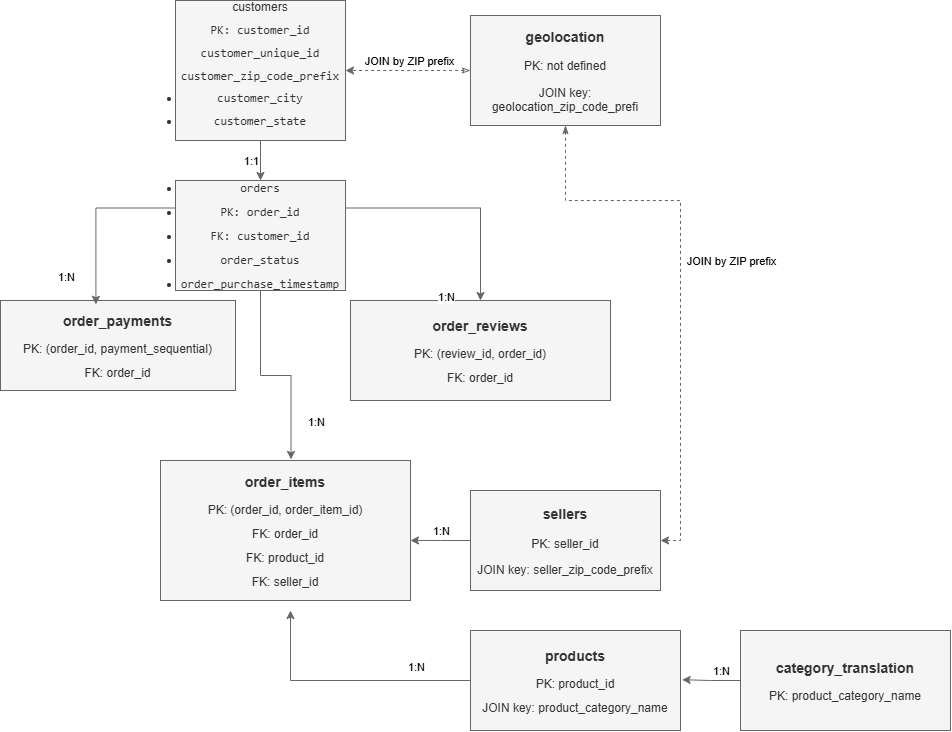

The diagram above was exported from draw.io. Its source (the exported page's mxGraphModel, read from the mxfile embedded in the PNG):
<mxGraphModel dx="1564" dy="949" grid="1" gridSize="10" guides="1" tooltips="1" connect="1" arrows="1" fold="1" page="1" pageScale="1" pageWidth="850" pageHeight="1100" math="0" shadow="0">
  <root>
    <mxCell id="0" />
    <mxCell id="1" parent="0" />
    <mxCell id="GHm6SYY_s_m0Kb9OdirR-13" edge="1" parent="1" source="GHm6SYY_s_m0Kb9OdirR-1" style="edgeStyle=orthogonalEdgeStyle;rounded=0;orthogonalLoop=1;jettySize=auto;html=1;exitX=0.5;exitY=1;exitDx=0;exitDy=0;fillColor=#f5f5f5;strokeColor=#666666;" target="GHm6SYY_s_m0Kb9OdirR-10">
      <mxGeometry relative="1" as="geometry" />
    </mxCell>
    <mxCell id="GHm6SYY_s_m0Kb9OdirR-28" connectable="0" parent="GHm6SYY_s_m0Kb9OdirR-13" style="edgeLabel;html=1;align=center;verticalAlign=middle;resizable=0;points=[];" value="1:1" vertex="1">
      <mxGeometry relative="1" x="-0.426" y="1" as="geometry">
        <mxPoint x="-11" y="9" as="offset" />
      </mxGeometry>
    </mxCell>
    <object label="&lt;div style=&quot;line-height: 90%;&quot;&gt;&lt;font style=&quot;line-height: 90%;&quot;&gt;customers&lt;/font&gt;&lt;div&gt;&lt;p&gt;&lt;code&gt;&lt;font style=&quot;line-height: 90%;&quot;&gt;PK: customer_id&lt;/font&gt;&lt;/code&gt;&lt;/p&gt;&lt;p&gt;&lt;code&gt;&lt;font style=&quot;line-height: 90%;&quot;&gt;customer_unique_id&lt;/font&gt;&lt;/code&gt;&lt;/p&gt;&lt;p&gt;&lt;code&gt;&lt;font style=&quot;line-height: 90%;&quot;&gt;customer_zip_code_prefix&lt;br&gt;&lt;/font&gt;&lt;/code&gt;&lt;/p&gt;&lt;li&gt;&lt;p&gt;&lt;code&gt;&lt;font style=&quot;line-height: 90%;&quot;&gt;customer_city&lt;/font&gt;&lt;/code&gt;&lt;/p&gt;&lt;/li&gt;&lt;p&gt;&lt;font&gt;&lt;code&gt;&lt;/code&gt;&lt;/font&gt;&lt;/p&gt;&lt;li&gt;&lt;p&gt;&lt;code&gt;&lt;font style=&quot;line-height: 90%;&quot;&gt;customer_state&lt;/font&gt;&lt;/code&gt;&lt;/p&gt;&lt;/li&gt;&lt;p&gt;&lt;/p&gt;&lt;/div&gt;&lt;/div&gt;" id="GHm6SYY_s_m0Kb9OdirR-1">
      <mxCell parent="1" style="rounded=0;whiteSpace=wrap;html=1;fillColor=#f5f5f5;strokeColor=#666666;fontColor=#333333;" vertex="1">
        <mxGeometry height="140" width="170" x="425" y="70" as="geometry" />
      </mxCell>
    </object>
    <mxCell id="GHm6SYY_s_m0Kb9OdirR-26" edge="1" parent="1" source="GHm6SYY_s_m0Kb9OdirR-3" style="edgeStyle=orthogonalEdgeStyle;rounded=0;orthogonalLoop=1;jettySize=auto;html=1;dashed=1;startArrow=classicThin;startFill=0;fillColor=#f5f5f5;strokeColor=#666666;" target="GHm6SYY_s_m0Kb9OdirR-1">
      <mxGeometry relative="1" as="geometry" />
    </mxCell>
    <mxCell id="GHm6SYY_s_m0Kb9OdirR-42" edge="1" parent="1" source="GHm6SYY_s_m0Kb9OdirR-3" style="edgeStyle=orthogonalEdgeStyle;rounded=0;orthogonalLoop=1;jettySize=auto;html=1;entryX=1;entryY=0.5;entryDx=0;entryDy=0;startArrow=classicThin;startFill=1;dashed=1;fillColor=#f5f5f5;strokeColor=#666666;" target="GHm6SYY_s_m0Kb9OdirR-5">
      <mxGeometry relative="1" as="geometry">
        <Array as="points">
          <mxPoint x="815" y="270" />
          <mxPoint x="930" y="270" />
          <mxPoint x="930" y="610" />
        </Array>
        <mxPoint x="1072.2222222222222" y="280" as="targetPoint" />
      </mxGeometry>
    </mxCell>
    <mxCell id="GHm6SYY_s_m0Kb9OdirR-47" connectable="0" parent="GHm6SYY_s_m0Kb9OdirR-42" style="edgeLabel;html=1;align=center;verticalAlign=middle;resizable=0;points=[];" value="JOIN by ZIP prefix" vertex="1">
      <mxGeometry relative="1" x="-0.1782" y="2" as="geometry">
        <mxPoint x="48" y="24" as="offset" />
      </mxGeometry>
    </mxCell>
    <mxCell id="GHm6SYY_s_m0Kb9OdirR-48" connectable="0" parent="GHm6SYY_s_m0Kb9OdirR-42" style="edgeLabel;html=1;align=center;verticalAlign=middle;resizable=0;points=[];" value="JOIN by ZIP prefix" vertex="1">
      <mxGeometry relative="1" x="-0.1782" y="2" as="geometry">
        <mxPoint x="-274" y="-176" as="offset" />
      </mxGeometry>
    </mxCell>
    <mxCell id="GHm6SYY_s_m0Kb9OdirR-3" parent="1" style="rounded=0;whiteSpace=wrap;html=1;fillColor=#f5f5f5;strokeColor=#666666;fontColor=#333333;" value="&lt;h3&gt;geolocation&lt;/h3&gt;&lt;p&gt;PK: not defined&lt;/p&gt;&lt;p&gt;JOIN key: geolocation_zip_code_prefi&lt;/p&gt;" vertex="1">
      <mxGeometry height="110" width="190" x="720" y="85" as="geometry" />
    </mxCell>
    <mxCell id="GHm6SYY_s_m0Kb9OdirR-4" parent="1" style="rounded=0;whiteSpace=wrap;html=1;fillColor=#f5f5f5;strokeColor=#666666;fontColor=#333333;" value="&lt;div style=&quot;line-height: 100%;&quot;&gt;&lt;h3 style=&quot;line-height: 100%;&quot;&gt;category_translation&lt;/h3&gt;&lt;p&gt;PK: product_category_name&lt;/p&gt;&lt;/div&gt;" vertex="1">
      <mxGeometry height="100" width="210" x="990" y="700" as="geometry" />
    </mxCell>
    <mxCell id="GHm6SYY_s_m0Kb9OdirR-5" parent="1" style="rounded=0;whiteSpace=wrap;html=1;fillColor=#f5f5f5;strokeColor=#666666;fontColor=#333333;" value="&lt;h3&gt;sellers&lt;/h3&gt;&lt;p&gt;PK: seller_id&lt;/p&gt;&lt;p&gt;JOIN key: seller_zip_code_prefix&lt;/p&gt;" vertex="1">
      <mxGeometry height="100" width="190" x="720" y="560" as="geometry" />
    </mxCell>
    <mxCell id="GHm6SYY_s_m0Kb9OdirR-6" parent="1" style="rounded=0;whiteSpace=wrap;html=1;fillColor=#f5f5f5;strokeColor=#666666;fontColor=#333333;" value="&lt;div style=&quot;line-height: 100%;&quot;&gt;&lt;h3 style=&quot;line-height: 100%;&quot;&gt;order_reviews&lt;/h3&gt;&lt;p&gt;PK: (review_id, order_id)&lt;/p&gt;&lt;p&gt;FK: order_id&lt;/p&gt;&lt;/div&gt;" vertex="1">
      <mxGeometry height="100" width="260" x="600" y="370" as="geometry" />
    </mxCell>
    <mxCell id="GHm6SYY_s_m0Kb9OdirR-39" edge="1" parent="1" source="GHm6SYY_s_m0Kb9OdirR-7" style="edgeStyle=orthogonalEdgeStyle;rounded=0;orthogonalLoop=1;jettySize=auto;html=1;fillColor=#f5f5f5;strokeColor=#666666;">
      <mxGeometry relative="1" as="geometry">
        <mxPoint x="540" y="680" as="targetPoint" />
      </mxGeometry>
    </mxCell>
    <mxCell id="GHm6SYY_s_m0Kb9OdirR-7" parent="1" style="rounded=0;whiteSpace=wrap;html=1;fillColor=#f5f5f5;strokeColor=#666666;fontColor=#333333;" value="&lt;div style=&quot;line-height: 100%;&quot;&gt;&lt;h3 style=&quot;line-height: 100%;&quot;&gt;products&lt;/h3&gt;&lt;p&gt;PK: product_id&lt;/p&gt;&lt;p&gt;JOIN key: product_category_name&lt;/p&gt;&lt;/div&gt;" vertex="1">
      <mxGeometry height="100" width="210" x="720" y="700" as="geometry" />
    </mxCell>
    <mxCell id="GHm6SYY_s_m0Kb9OdirR-8" parent="1" style="rounded=0;whiteSpace=wrap;html=1;fillColor=#f5f5f5;strokeColor=#666666;fontColor=#333333;" value="&lt;div style=&quot;line-height: 100%;&quot;&gt;&lt;h3 style=&quot;line-height: 100%;&quot;&gt;order_payments&lt;/h3&gt;&lt;p&gt;PK: (order_id, payment_sequential)&lt;/p&gt;&lt;p&gt;FK: order_id&lt;/p&gt;&lt;/div&gt;" vertex="1">
      <mxGeometry height="90" width="235" x="250" y="370" as="geometry" />
    </mxCell>
    <mxCell id="GHm6SYY_s_m0Kb9OdirR-9" parent="1" style="rounded=0;whiteSpace=wrap;html=1;fillColor=#f5f5f5;strokeColor=#666666;fontColor=#333333;" value="&lt;div style=&quot;line-height: 100%;&quot;&gt;&lt;h3 style=&quot;line-height: 100%;&quot;&gt;order_items&lt;/h3&gt;&lt;p&gt;PK: (order_id, order_item_id)&lt;/p&gt;&lt;p&gt;FK: order_id&lt;/p&gt;&lt;p&gt;FK: product_id&lt;/p&gt;&lt;p&gt;FK: seller_id&lt;/p&gt;&lt;/div&gt;" vertex="1">
      <mxGeometry height="140" width="250" x="410" y="530" as="geometry" />
    </mxCell>
    <mxCell id="GHm6SYY_s_m0Kb9OdirR-24" edge="1" parent="1" source="GHm6SYY_s_m0Kb9OdirR-10" style="edgeStyle=orthogonalEdgeStyle;rounded=0;orthogonalLoop=1;jettySize=auto;html=1;exitX=1;exitY=0.25;exitDx=0;exitDy=0;fillColor=#f5f5f5;strokeColor=#666666;" target="GHm6SYY_s_m0Kb9OdirR-6">
      <mxGeometry relative="1" as="geometry" />
    </mxCell>
    <mxCell id="GHm6SYY_s_m0Kb9OdirR-29" connectable="0" parent="GHm6SYY_s_m0Kb9OdirR-24" style="edgeLabel;html=1;align=center;verticalAlign=middle;resizable=0;points=[];" value="1:N" vertex="1">
      <mxGeometry relative="1" x="0.1483" y="1" as="geometry">
        <mxPoint x="-31" y="90" as="offset" />
      </mxGeometry>
    </mxCell>
    <mxCell id="GHm6SYY_s_m0Kb9OdirR-32" connectable="0" parent="GHm6SYY_s_m0Kb9OdirR-24" style="edgeLabel;html=1;align=center;verticalAlign=middle;resizable=0;points=[];" value="1:N" vertex="1">
      <mxGeometry relative="1" x="0.1483" y="1" as="geometry">
        <mxPoint x="-61" y="460" as="offset" />
      </mxGeometry>
    </mxCell>
    <mxCell id="GHm6SYY_s_m0Kb9OdirR-34" connectable="0" parent="GHm6SYY_s_m0Kb9OdirR-24" style="edgeLabel;html=1;align=center;verticalAlign=middle;resizable=0;points=[];" value="1:N" vertex="1">
      <mxGeometry relative="1" x="0.1483" y="1" as="geometry">
        <mxPoint x="244" y="464" as="offset" />
      </mxGeometry>
    </mxCell>
    <mxCell id="GHm6SYY_s_m0Kb9OdirR-36" connectable="0" parent="GHm6SYY_s_m0Kb9OdirR-24" style="edgeLabel;html=1;align=center;verticalAlign=middle;resizable=0;points=[];" value="1:N" vertex="1">
      <mxGeometry relative="1" x="0.1483" y="1" as="geometry">
        <mxPoint x="-36" y="324" as="offset" />
      </mxGeometry>
    </mxCell>
    <mxCell id="GHm6SYY_s_m0Kb9OdirR-41" connectable="0" parent="GHm6SYY_s_m0Kb9OdirR-24" style="edgeLabel;html=1;align=center;verticalAlign=middle;resizable=0;points=[];" value="1:N" vertex="1">
      <mxGeometry relative="1" x="0.1483" y="1" as="geometry">
        <mxPoint x="-161" y="215" as="offset" />
      </mxGeometry>
    </mxCell>
    <mxCell id="GHm6SYY_s_m0Kb9OdirR-44" connectable="0" parent="GHm6SYY_s_m0Kb9OdirR-24" style="edgeLabel;html=1;align=center;verticalAlign=middle;resizable=0;points=[];" value="1:N" vertex="1">
      <mxGeometry relative="1" x="0.1483" y="1" as="geometry">
        <mxPoint x="-411" y="70" as="offset" />
      </mxGeometry>
    </mxCell>
    <mxCell id="GHm6SYY_s_m0Kb9OdirR-10" parent="1" style="rounded=0;whiteSpace=wrap;html=1;fillColor=#f5f5f5;strokeColor=#666666;fontColor=#333333;" value="&lt;div style=&quot;line-height: 100%;&quot;&gt;&lt;li&gt;&lt;p&gt;&lt;code&gt;orders&lt;/code&gt;&lt;/p&gt;&lt;/li&gt;&lt;li&gt;&lt;p&gt;&lt;code&gt;PK: order_id&lt;/code&gt;&lt;/p&gt;&lt;/li&gt;&lt;li&gt;&lt;p&gt;&lt;code&gt;FK: customer_id&lt;/code&gt;&lt;/p&gt;&lt;/li&gt;&lt;li&gt;&lt;p&gt;&lt;code&gt;order_status&lt;/code&gt;&lt;/p&gt;&lt;/li&gt;&lt;li&gt;&lt;p&gt;&lt;code&gt;order_purchase_timestamp&lt;/code&gt;&lt;/p&gt;&lt;/li&gt;&lt;/div&gt;" vertex="1">
      <mxGeometry height="110" width="170" x="425" y="250" as="geometry" />
    </mxCell>
    <mxCell id="GHm6SYY_s_m0Kb9OdirR-23" edge="1" parent="1" source="GHm6SYY_s_m0Kb9OdirR-10" style="edgeStyle=orthogonalEdgeStyle;rounded=0;orthogonalLoop=1;jettySize=auto;html=1;exitX=0;exitY=0.25;exitDx=0;exitDy=0;entryX=0.406;entryY=0.043;entryDx=0;entryDy=0;entryPerimeter=0;fillColor=#f5f5f5;strokeColor=#666666;" target="GHm6SYY_s_m0Kb9OdirR-8">
      <mxGeometry relative="1" as="geometry" />
    </mxCell>
    <mxCell id="GHm6SYY_s_m0Kb9OdirR-31" edge="1" parent="1" source="GHm6SYY_s_m0Kb9OdirR-10" style="edgeStyle=orthogonalEdgeStyle;rounded=0;orthogonalLoop=1;jettySize=auto;html=1;exitX=0.5;exitY=1;exitDx=0;exitDy=0;entryX=0.522;entryY=-0.008;entryDx=0;entryDy=0;entryPerimeter=0;fillColor=#f5f5f5;strokeColor=#666666;" target="GHm6SYY_s_m0Kb9OdirR-9">
      <mxGeometry relative="1" as="geometry" />
    </mxCell>
    <mxCell id="GHm6SYY_s_m0Kb9OdirR-45" edge="1" parent="1" source="GHm6SYY_s_m0Kb9OdirR-5" style="edgeStyle=orthogonalEdgeStyle;rounded=0;orthogonalLoop=1;jettySize=auto;html=1;entryX=1;entryY=0.571;entryDx=0;entryDy=0;entryPerimeter=0;fillColor=#f5f5f5;strokeColor=#666666;" target="GHm6SYY_s_m0Kb9OdirR-9">
      <mxGeometry relative="1" as="geometry" />
    </mxCell>
    <mxCell id="GHm6SYY_s_m0Kb9OdirR-46" edge="1" parent="1" source="GHm6SYY_s_m0Kb9OdirR-4" style="edgeStyle=orthogonalEdgeStyle;rounded=0;orthogonalLoop=1;jettySize=auto;html=1;entryX=1.008;entryY=0.492;entryDx=0;entryDy=0;entryPerimeter=0;fillColor=#f5f5f5;strokeColor=#666666;" target="GHm6SYY_s_m0Kb9OdirR-7">
      <mxGeometry relative="1" as="geometry" />
    </mxCell>
  </root>
</mxGraphModel>